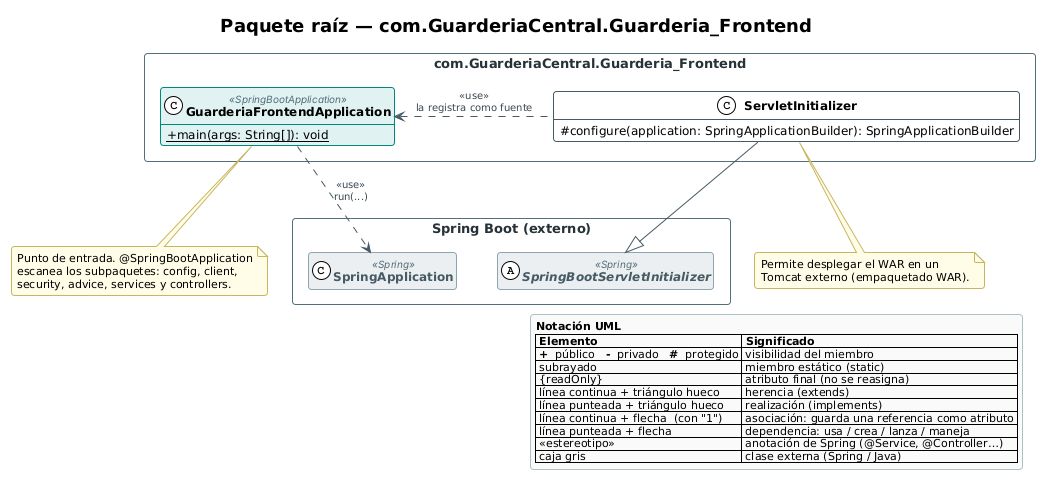

The diagram above was rendered by PlantUML. Its source (embedded in the PNG):
@startuml 01_paquete_raiz
!include _estilo.iuml
title Paquete raíz — com.GuarderiaCentral.Guarderia_Frontend

package "com.GuarderiaCentral.Guarderia_Frontend" {
  class GuarderiaFrontendApplication <<SpringBootApplication>> {
    + {static} main(args: String[]): void
  }
  class ServletInitializer {
    # configure(application: SpringApplicationBuilder): SpringApplicationBuilder
  }
}

package "Spring Boot (externo)" {
  abstract class SpringBootServletInitializer <<Spring>>
  class SpringApplication <<Spring>>
}
hide SpringBootServletInitializer members
hide SpringApplication members

ServletInitializer -up-|> SpringBootServletInitializer
ServletInitializer .left.> GuarderiaFrontendApplication : <<use>>\nla registra como fuente
GuarderiaFrontendApplication ..> SpringApplication : <<use>>\nrun(...)

note bottom of GuarderiaFrontendApplication
  Punto de entrada. @SpringBootApplication
  escanea los subpaquetes: config, client,
  security, advice, services y controllers.
end note
note bottom of ServletInitializer
  Permite desplegar el WAR en un
  Tomcat externo (empaquetado WAR).
end note

!include _leyenda.iuml
@enduml